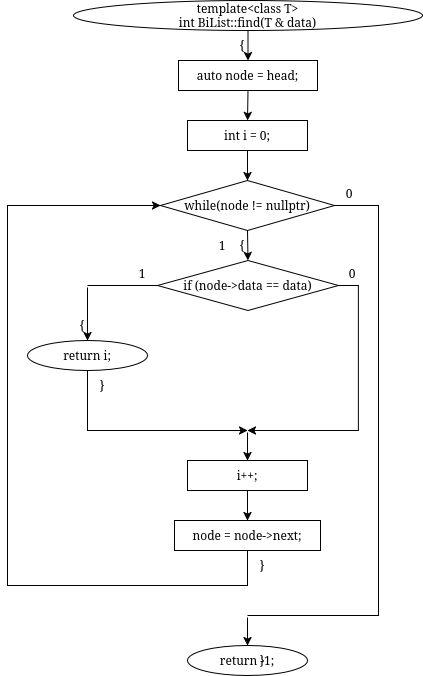

The diagram above was exported from draw.io. Its source (the exported page's mxGraphModel, read from the mxfile embedded in the PNG):
<mxGraphModel dx="1058" dy="762" grid="1" gridSize="10" guides="1" tooltips="1" connect="1" arrows="1" fold="1" page="1" pageScale="1" pageWidth="850" pageHeight="1100" math="0" shadow="0">
  <root>
    <mxCell id="0" />
    <mxCell id="1" parent="0" />
    <mxCell id="wMTyb6-KVzNWYsJpBsUY-102" parent="1" style="ellipse;whiteSpace=wrap;html=1;" value="&lt;div&gt;template&amp;lt;class T&amp;gt;&lt;/div&gt;&lt;div&gt;int BiList::find(T &amp;amp; data)&lt;/div&gt;" vertex="1">
      <mxGeometry height="30" width="349" x="426" y="280" as="geometry" />
    </mxCell>
    <mxCell id="wMTyb6-KVzNWYsJpBsUY-103" parent="1" style="text;html=1;whiteSpace=wrap;strokeColor=none;fillColor=none;align=center;verticalAlign=middle;rounded=0;" value="{" vertex="1">
      <mxGeometry height="16" width="20" x="585" y="317" as="geometry" />
    </mxCell>
    <mxCell id="wMTyb6-KVzNWYsJpBsUY-104" parent="1" style="rounded=0;whiteSpace=wrap;html=1;" value="auto node = head;" vertex="1">
      <mxGeometry height="30" width="139" x="531" y="340" as="geometry" />
    </mxCell>
    <mxCell id="wMTyb6-KVzNWYsJpBsUY-105" parent="1" style="rounded=0;whiteSpace=wrap;html=1;" value="int i = 0;" vertex="1">
      <mxGeometry height="30" width="120" x="540" y="400" as="geometry" />
    </mxCell>
    <mxCell id="wMTyb6-KVzNWYsJpBsUY-106" parent="1" style="rhombus;whiteSpace=wrap;html=1;" value="while(node != nullptr)" vertex="1">
      <mxGeometry height="50" width="174" x="513" y="460" as="geometry" />
    </mxCell>
    <mxCell id="wMTyb6-KVzNWYsJpBsUY-107" parent="1" style="text;html=1;whiteSpace=wrap;strokeColor=none;fillColor=none;align=center;verticalAlign=middle;rounded=0;" value="{" vertex="1">
      <mxGeometry height="16" width="20" x="585" y="517" as="geometry" />
    </mxCell>
    <mxCell id="wMTyb6-KVzNWYsJpBsUY-108" parent="1" style="text;html=1;whiteSpace=wrap;strokeColor=none;fillColor=none;align=center;verticalAlign=middle;rounded=0;" value="1" vertex="1">
      <mxGeometry height="16" width="20" x="565" y="517" as="geometry" />
    </mxCell>
    <mxCell id="wMTyb6-KVzNWYsJpBsUY-109" parent="1" style="text;html=1;whiteSpace=wrap;strokeColor=none;fillColor=none;align=center;verticalAlign=middle;rounded=0;" value="0" vertex="1">
      <mxGeometry height="16" width="20" x="692" y="465" as="geometry" />
    </mxCell>
    <mxCell id="wMTyb6-KVzNWYsJpBsUY-110" parent="1" style="rhombus;whiteSpace=wrap;html=1;" value="if (node-&gt;data == data)" vertex="1">
      <mxGeometry height="50" width="181" x="510" y="540" as="geometry" />
    </mxCell>
    <mxCell id="wMTyb6-KVzNWYsJpBsUY-111" parent="1" style="text;html=1;whiteSpace=wrap;strokeColor=none;fillColor=none;align=center;verticalAlign=middle;rounded=0;" value="1" vertex="1">
      <mxGeometry height="16" width="20" x="485" y="545" as="geometry" />
    </mxCell>
    <mxCell id="wMTyb6-KVzNWYsJpBsUY-112" parent="1" style="text;html=1;whiteSpace=wrap;strokeColor=none;fillColor=none;align=center;verticalAlign=middle;rounded=0;" value="0" vertex="1">
      <mxGeometry height="16" width="20" x="695" y="545" as="geometry" />
    </mxCell>
    <mxCell id="wMTyb6-KVzNWYsJpBsUY-113" parent="1" style="text;html=1;whiteSpace=wrap;strokeColor=none;fillColor=none;align=center;verticalAlign=middle;rounded=0;" value="{" vertex="1">
      <mxGeometry height="16" width="20" x="425" y="597" as="geometry" />
    </mxCell>
    <mxCell id="wMTyb6-KVzNWYsJpBsUY-114" parent="1" style="rounded=0;whiteSpace=wrap;html=1;fillColor=none;strokeColor=none;" value="" vertex="1">
      <mxGeometry height="2" width="2" x="439" y="565" as="geometry" />
    </mxCell>
    <mxCell id="wMTyb6-KVzNWYsJpBsUY-115" parent="1" style="ellipse;whiteSpace=wrap;html=1;" value="return i;" vertex="1">
      <mxGeometry height="30" width="120" x="380" y="620" as="geometry" />
    </mxCell>
    <mxCell id="wMTyb6-KVzNWYsJpBsUY-116" parent="1" style="text;html=1;whiteSpace=wrap;strokeColor=none;fillColor=none;align=center;verticalAlign=middle;rounded=0;" value="}" vertex="1">
      <mxGeometry height="16" width="20" x="445" y="657" as="geometry" />
    </mxCell>
    <mxCell id="wMTyb6-KVzNWYsJpBsUY-117" parent="1" style="rounded=0;whiteSpace=wrap;html=1;fillColor=none;strokeColor=none;" value="" vertex="1">
      <mxGeometry height="2" width="2" x="599" y="710" as="geometry" />
    </mxCell>
    <mxCell id="wMTyb6-KVzNWYsJpBsUY-118" parent="1" style="rounded=0;whiteSpace=wrap;html=1;" value="i++;" vertex="1">
      <mxGeometry height="30" width="120" x="540" y="740" as="geometry" />
    </mxCell>
    <mxCell id="wMTyb6-KVzNWYsJpBsUY-119" parent="1" style="rounded=0;whiteSpace=wrap;html=1;" value="node = node-&gt;next;" vertex="1">
      <mxGeometry height="30" width="146" x="527" y="800" as="geometry" />
    </mxCell>
    <mxCell id="wMTyb6-KVzNWYsJpBsUY-120" parent="1" style="text;html=1;whiteSpace=wrap;strokeColor=none;fillColor=none;align=center;verticalAlign=middle;rounded=0;" value="}" vertex="1">
      <mxGeometry height="16" width="20" x="605" y="837" as="geometry" />
    </mxCell>
    <mxCell id="wMTyb6-KVzNWYsJpBsUY-121" parent="1" style="rounded=0;whiteSpace=wrap;html=1;fillColor=none;strokeColor=none;" value="" vertex="1">
      <mxGeometry height="2" width="2" x="599" y="895" as="geometry" />
    </mxCell>
    <mxCell id="wMTyb6-KVzNWYsJpBsUY-122" parent="1" style="ellipse;whiteSpace=wrap;html=1;" value="return -1;" vertex="1">
      <mxGeometry height="30" width="120" x="540" y="925" as="geometry" />
    </mxCell>
    <mxCell id="wMTyb6-KVzNWYsJpBsUY-123" parent="1" style="text;html=1;whiteSpace=wrap;strokeColor=none;fillColor=none;align=center;verticalAlign=middle;rounded=0;" value="}" vertex="1">
      <mxGeometry height="16" width="20" x="605" y="932" as="geometry" />
    </mxCell>
    <mxCell id="wMTyb6-KVzNWYsJpBsUY-124" edge="1" parent="1" source="wMTyb6-KVzNWYsJpBsUY-102" style="endArrow=classic;html=1;rounded=0;exitX=0.5;exitY=1;exitDx=0;exitDy=0;entryX=0.5;entryY=0;entryDx=0;entryDy=0;" target="wMTyb6-KVzNWYsJpBsUY-104" value="">
      <mxGeometry relative="1" as="geometry" />
    </mxCell>
    <mxCell id="wMTyb6-KVzNWYsJpBsUY-125" edge="1" parent="1" source="wMTyb6-KVzNWYsJpBsUY-104" style="endArrow=classic;html=1;rounded=0;exitX=0.5;exitY=1;exitDx=0;exitDy=0;entryX=0.5;entryY=0;entryDx=0;entryDy=0;" target="wMTyb6-KVzNWYsJpBsUY-105" value="">
      <mxGeometry relative="1" as="geometry" />
    </mxCell>
    <mxCell id="wMTyb6-KVzNWYsJpBsUY-126" edge="1" parent="1" source="wMTyb6-KVzNWYsJpBsUY-105" style="endArrow=classic;html=1;rounded=0;exitX=0.5;exitY=1;exitDx=0;exitDy=0;entryX=0.5;entryY=0;entryDx=0;entryDy=0;" target="wMTyb6-KVzNWYsJpBsUY-106" value="">
      <mxGeometry relative="1" as="geometry" />
    </mxCell>
    <mxCell id="wMTyb6-KVzNWYsJpBsUY-127" edge="1" parent="1" source="wMTyb6-KVzNWYsJpBsUY-106" style="endArrow=classic;html=1;rounded=0;exitX=0.5;exitY=1;exitDx=0;exitDy=0;entryX=0.5;entryY=0;entryDx=0;entryDy=0;" target="wMTyb6-KVzNWYsJpBsUY-110" value="">
      <mxGeometry relative="1" as="geometry" />
    </mxCell>
    <mxCell id="wMTyb6-KVzNWYsJpBsUY-128" edge="1" parent="1" source="wMTyb6-KVzNWYsJpBsUY-110" style="endArrow=none;html=1;rounded=0;exitX=0;exitY=0.5;exitDx=0;exitDy=0;entryX=0.5;entryY=0;entryDx=0;entryDy=0;" target="wMTyb6-KVzNWYsJpBsUY-114" value="">
      <mxGeometry relative="1" as="geometry">
        <Array as="points">
          <mxPoint x="510" y="565" />
          <mxPoint x="440" y="565" />
        </Array>
      </mxGeometry>
    </mxCell>
    <mxCell id="wMTyb6-KVzNWYsJpBsUY-129" edge="1" parent="1" source="wMTyb6-KVzNWYsJpBsUY-114" style="endArrow=classic;html=1;rounded=0;exitX=0.5;exitY=1;exitDx=0;exitDy=0;entryX=0.5;entryY=0;entryDx=0;entryDy=0;" target="wMTyb6-KVzNWYsJpBsUY-115" value="">
      <mxGeometry relative="1" as="geometry" />
    </mxCell>
    <mxCell id="wMTyb6-KVzNWYsJpBsUY-130" edge="1" parent="1" source="wMTyb6-KVzNWYsJpBsUY-115" style="endArrow=classic;html=1;rounded=0;exitX=0.5;exitY=1;exitDx=0;exitDy=0;entryX=0.5;entryY=0;entryDx=0;entryDy=0;" target="wMTyb6-KVzNWYsJpBsUY-117" value="">
      <mxGeometry relative="1" as="geometry">
        <Array as="points">
          <mxPoint x="440" y="680" />
          <mxPoint x="440" y="710" />
          <mxPoint x="600" y="710" />
        </Array>
      </mxGeometry>
    </mxCell>
    <mxCell id="wMTyb6-KVzNWYsJpBsUY-131" edge="1" parent="1" source="wMTyb6-KVzNWYsJpBsUY-110" style="endArrow=classic;html=1;rounded=0;exitX=1;exitY=0.5;exitDx=0;exitDy=0;entryX=0.5;entryY=0;entryDx=0;entryDy=0;" target="wMTyb6-KVzNWYsJpBsUY-117" value="">
      <mxGeometry relative="1" as="geometry">
        <Array as="points">
          <mxPoint x="711" y="565" />
          <mxPoint x="711" y="710" />
          <mxPoint x="600" y="710" />
        </Array>
      </mxGeometry>
    </mxCell>
    <mxCell id="wMTyb6-KVzNWYsJpBsUY-132" edge="1" parent="1" source="wMTyb6-KVzNWYsJpBsUY-117" style="endArrow=classic;html=1;rounded=0;exitX=0.5;exitY=1;exitDx=0;exitDy=0;entryX=0.5;entryY=0;entryDx=0;entryDy=0;" target="wMTyb6-KVzNWYsJpBsUY-118" value="">
      <mxGeometry relative="1" as="geometry" />
    </mxCell>
    <mxCell id="wMTyb6-KVzNWYsJpBsUY-133" edge="1" parent="1" source="wMTyb6-KVzNWYsJpBsUY-118" style="endArrow=classic;html=1;rounded=0;exitX=0.5;exitY=1;exitDx=0;exitDy=0;entryX=0.5;entryY=0;entryDx=0;entryDy=0;" target="wMTyb6-KVzNWYsJpBsUY-119" value="">
      <mxGeometry relative="1" as="geometry" />
    </mxCell>
    <mxCell id="wMTyb6-KVzNWYsJpBsUY-134" edge="1" parent="1" source="wMTyb6-KVzNWYsJpBsUY-119" style="endArrow=classic;html=1;rounded=0;exitX=0.5;exitY=1;exitDx=0;exitDy=0;entryX=0;entryY=0.5;entryDx=0;entryDy=0;" target="wMTyb6-KVzNWYsJpBsUY-106" value="">
      <mxGeometry relative="1" as="geometry">
        <Array as="points">
          <mxPoint x="600" y="865" />
          <mxPoint x="360" y="865" />
          <mxPoint x="360" y="485" />
        </Array>
      </mxGeometry>
    </mxCell>
    <mxCell id="wMTyb6-KVzNWYsJpBsUY-135" edge="1" parent="1" source="wMTyb6-KVzNWYsJpBsUY-106" style="endArrow=none;html=1;rounded=0;exitX=1;exitY=0.5;exitDx=0;exitDy=0;entryX=0.5;entryY=0;entryDx=0;entryDy=0;" target="wMTyb6-KVzNWYsJpBsUY-121" value="">
      <mxGeometry relative="1" as="geometry">
        <Array as="points">
          <mxPoint x="731" y="485" />
          <mxPoint x="731" y="895" />
          <mxPoint x="600" y="895" />
        </Array>
      </mxGeometry>
    </mxCell>
    <mxCell id="wMTyb6-KVzNWYsJpBsUY-136" edge="1" parent="1" source="wMTyb6-KVzNWYsJpBsUY-121" style="endArrow=classic;html=1;rounded=0;exitX=0.5;exitY=1;exitDx=0;exitDy=0;entryX=0.5;entryY=0;entryDx=0;entryDy=0;" target="wMTyb6-KVzNWYsJpBsUY-122" value="">
      <mxGeometry relative="1" as="geometry" />
    </mxCell>
  </root>
</mxGraphModel>